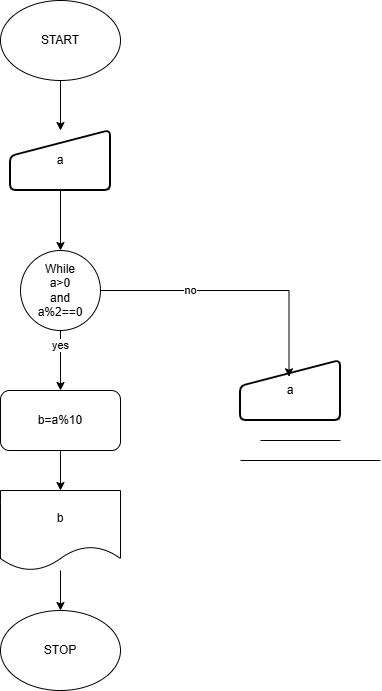

The diagram above was exported from draw.io. Its source (the exported page's mxGraphModel, read from the mxfile embedded in the PNG):
<mxGraphModel dx="1214" dy="633" grid="1" gridSize="10" guides="1" tooltips="1" connect="1" arrows="1" fold="1" page="1" pageScale="1" pageWidth="827" pageHeight="1169" math="0" shadow="0">
  <root>
    <mxCell id="0" />
    <mxCell id="1" parent="0" />
    <mxCell id="Mqq8CL3dNCOyD_lqHFCb-12" edge="1" parent="1" source="Mqq8CL3dNCOyD_lqHFCb-1" style="edgeStyle=orthogonalEdgeStyle;rounded=0;orthogonalLoop=1;jettySize=auto;html=1;" target="Mqq8CL3dNCOyD_lqHFCb-2" value="">
      <mxGeometry relative="1" as="geometry" />
    </mxCell>
    <mxCell id="Mqq8CL3dNCOyD_lqHFCb-1" parent="1" style="ellipse;whiteSpace=wrap;html=1;" value="START" vertex="1">
      <mxGeometry height="80" width="120" x="340" y="70" as="geometry" />
    </mxCell>
    <mxCell id="Mqq8CL3dNCOyD_lqHFCb-13" edge="1" parent="1" source="Mqq8CL3dNCOyD_lqHFCb-2" style="edgeStyle=orthogonalEdgeStyle;rounded=0;orthogonalLoop=1;jettySize=auto;html=1;" target="Mqq8CL3dNCOyD_lqHFCb-3" value="">
      <mxGeometry relative="1" as="geometry" />
    </mxCell>
    <mxCell id="Mqq8CL3dNCOyD_lqHFCb-2" parent="1" style="html=1;strokeWidth=2;shape=manualInput;whiteSpace=wrap;rounded=1;size=26;arcSize=11;" value="a" vertex="1">
      <mxGeometry height="60" width="100" x="350" y="200" as="geometry" />
    </mxCell>
    <mxCell id="Mqq8CL3dNCOyD_lqHFCb-9" edge="1" parent="1" source="Mqq8CL3dNCOyD_lqHFCb-3" style="edgeStyle=orthogonalEdgeStyle;rounded=0;orthogonalLoop=1;jettySize=auto;html=1;" target="Mqq8CL3dNCOyD_lqHFCb-4">
      <mxGeometry relative="1" as="geometry" />
    </mxCell>
    <mxCell id="Yv6zTxZKhKQjYiEgwnXo-2" connectable="0" parent="Mqq8CL3dNCOyD_lqHFCb-9" style="edgeLabel;html=1;align=center;verticalAlign=middle;resizable=0;points=[];" value="yes" vertex="1">
      <mxGeometry relative="1" x="-0.5491" y="-1" as="geometry">
        <mxPoint as="offset" />
      </mxGeometry>
    </mxCell>
    <mxCell id="Mqq8CL3dNCOyD_lqHFCb-3" parent="1" style="ellipse;whiteSpace=wrap;html=1;aspect=fixed;" value="While&lt;div&gt;a&amp;gt;0&lt;/div&gt;&lt;div&gt;and&lt;/div&gt;&lt;div&gt;a%2==0&lt;/div&gt;" vertex="1">
      <mxGeometry height="80" width="80" x="360" y="320" as="geometry" />
    </mxCell>
    <mxCell id="Mqq8CL3dNCOyD_lqHFCb-10" edge="1" parent="1" source="Mqq8CL3dNCOyD_lqHFCb-4" style="edgeStyle=orthogonalEdgeStyle;rounded=0;orthogonalLoop=1;jettySize=auto;html=1;" target="Mqq8CL3dNCOyD_lqHFCb-5" value="">
      <mxGeometry relative="1" as="geometry" />
    </mxCell>
    <mxCell id="Mqq8CL3dNCOyD_lqHFCb-4" parent="1" style="rounded=1;whiteSpace=wrap;html=1;" value="b=a%10" vertex="1">
      <mxGeometry height="60" width="120" x="340" y="460" as="geometry" />
    </mxCell>
    <mxCell id="Mqq8CL3dNCOyD_lqHFCb-11" edge="1" parent="1" source="Mqq8CL3dNCOyD_lqHFCb-5" style="edgeStyle=orthogonalEdgeStyle;rounded=0;orthogonalLoop=1;jettySize=auto;html=1;" target="Mqq8CL3dNCOyD_lqHFCb-7" value="">
      <mxGeometry relative="1" as="geometry" />
    </mxCell>
    <mxCell id="Mqq8CL3dNCOyD_lqHFCb-5" parent="1" style="shape=document;whiteSpace=wrap;html=1;boundedLbl=1;" value="b" vertex="1">
      <mxGeometry height="80" width="120" x="340" y="560" as="geometry" />
    </mxCell>
    <mxCell id="Mqq8CL3dNCOyD_lqHFCb-6" parent="1" style="html=1;strokeWidth=2;shape=manualInput;whiteSpace=wrap;rounded=1;size=26;arcSize=11;" value="a" vertex="1">
      <mxGeometry height="60" width="100" x="580" y="430" as="geometry" />
    </mxCell>
    <mxCell id="Mqq8CL3dNCOyD_lqHFCb-7" parent="1" style="ellipse;whiteSpace=wrap;html=1;" value="STOP" vertex="1">
      <mxGeometry height="80" width="120" x="340" y="680" as="geometry" />
    </mxCell>
    <mxCell id="Mqq8CL3dNCOyD_lqHFCb-8" edge="1" parent="1" source="Mqq8CL3dNCOyD_lqHFCb-3" style="edgeStyle=orthogonalEdgeStyle;rounded=0;orthogonalLoop=1;jettySize=auto;html=1;entryX=0.485;entryY=0.271;entryDx=0;entryDy=0;entryPerimeter=0;" target="Mqq8CL3dNCOyD_lqHFCb-6">
      <mxGeometry relative="1" as="geometry" />
    </mxCell>
    <mxCell id="Yv6zTxZKhKQjYiEgwnXo-1" connectable="0" parent="Mqq8CL3dNCOyD_lqHFCb-8" style="edgeLabel;html=1;align=center;verticalAlign=middle;resizable=0;points=[];" value="no" vertex="1">
      <mxGeometry relative="1" x="-0.3558" y="1" as="geometry">
        <mxPoint as="offset" />
      </mxGeometry>
    </mxCell>
    <mxCell id="Mqq8CL3dNCOyD_lqHFCb-14" edge="1" parent="1" style="endArrow=none;html=1;rounded=0;" value="">
      <mxGeometry height="50" relative="1" width="50" as="geometry">
        <mxPoint x="600" y="510" as="sourcePoint" />
        <mxPoint x="680" y="510" as="targetPoint" />
      </mxGeometry>
    </mxCell>
    <mxCell id="Mqq8CL3dNCOyD_lqHFCb-15" edge="1" parent="1" style="endArrow=none;html=1;rounded=0;" value="">
      <mxGeometry height="50" relative="1" width="50" as="geometry">
        <mxPoint x="580" y="530" as="sourcePoint" />
        <mxPoint x="720" y="530" as="targetPoint" />
      </mxGeometry>
    </mxCell>
  </root>
</mxGraphModel>